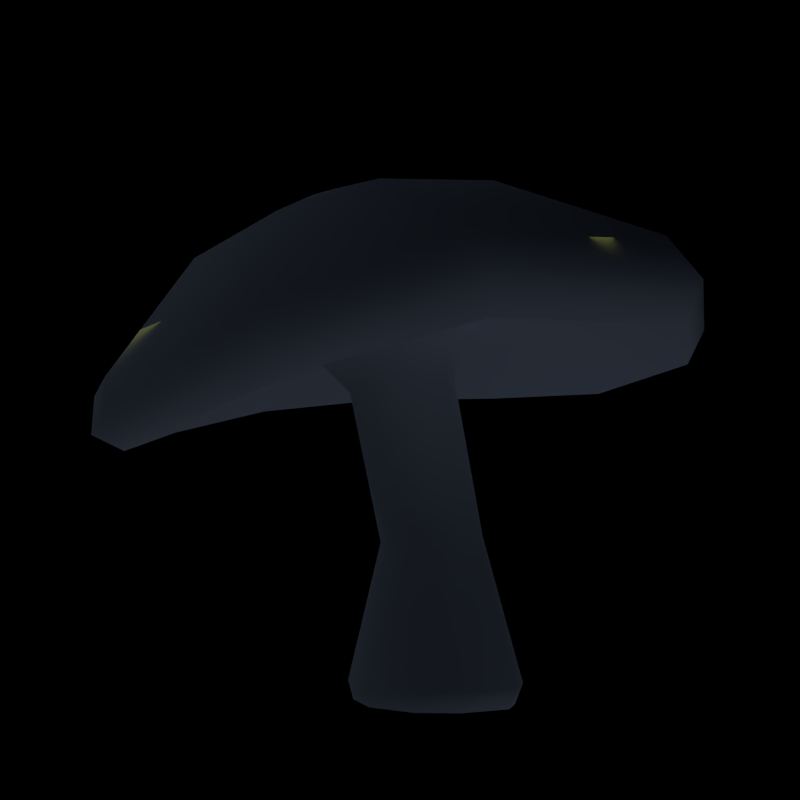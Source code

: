 # Source: Magic_Mushroom_LOD2.blend  (saved by Blender 2.79.0; exported with 4.5.12 LTS)
import bpy
from mathutils import Matrix  # noqa: F401  (used for matrix-valued properties, if any)

bpy.ops.wm.read_factory_settings(use_empty=True)
scene = bpy.context.scene
scene.name = 'Scene'

# ---- collections
col_collection_1 = bpy.data.collections.new('Collection 1'); scene.collection.children.link(col_collection_1)

# ---- materials (node trees are filled in below, after node groups)
mat_top = bpy.data.materials.new('top')
mat_top.alpha_threshold = 0.0
mat_top.use_transparent_shadow = False
mat_top.roughness = 0.5
mat_strunk = bpy.data.materials.new('Strunk')
mat_strunk.alpha_threshold = 0.0
mat_strunk.use_transparent_shadow = False
mat_strunk.roughness = 0.5
mat_side = bpy.data.materials.new('side')
mat_side.alpha_threshold = 0.0
mat_side.use_transparent_shadow = False
mat_side.roughness = 0.5
mat_bottom_2 = bpy.data.materials.new('bottom_2')
mat_bottom_2.alpha_threshold = 0.0
mat_bottom_2.use_transparent_shadow = False
mat_bottom_2.roughness = 0.5

# ---- material node trees

# ---- world
world_world = bpy.data.worlds.new('World'); scene.world = world_world
world_world.color = (0.0, 0.0, 0.0)
world_world.use_sun_shadow = False
world_world.sun_shadow_jitter_overblur = 0.0
world_world.cycles.sampling_method = 'NONE'
world_world.cycles.sample_map_resolution = 256

# ---- cameras
cam_camera = bpy.data.cameras.new('Camera')
cam_camera.clip_end = 100.0
cam_camera.lens = 35.0
cam_camera.sensor_width = 32.0
cam_camera.sensor_height = 18.0
cam_camera.ortho_scale = 7.314
cam_camera.dof.focus_distance = 0.0
cam_camera.dof.aperture_fstop = 128.0

# ---- lights
light_sun_002 = bpy.data.lights.new('Sun.002', 'SUN')
light_sun_002.color = (0.5459, 0.6955, 1.0)
light_sun_002.transmission_factor = 0.0
light_sun_002.angle = 1.571
light_sun_002.energy = 0.1
light_sun_002.shadow_buffer_clip_start = 0.5
light_sun_002.shadow_soft_size = 1.0
light_sun_002.shadow_cascade_max_distance = 1000.0
light_sun_002.cycles.use_multiple_importance_sampling = False
light_sun_001 = bpy.data.lights.new('Sun.001', 'SUN')
light_sun_001.color = (0.5459, 0.6955, 1.0)
light_sun_001.transmission_factor = 0.0
light_sun_001.angle = 1.571
light_sun_001.energy = 0.1
light_sun_001.shadow_buffer_clip_start = 0.5
light_sun_001.shadow_soft_size = 1.0
light_sun_001.shadow_cascade_max_distance = 1000.0
light_sun_001.cycles.use_multiple_importance_sampling = False
light_area = bpy.data.lights.new('Area', 'AREA')
light_area.color = (0.9002, 1.0, 0.2523)
light_area.transmission_factor = 0.0
light_area.energy = 54.98
light_area.shadow_buffer_clip_start = 0.5
light_area.shadow_soft_size = 12.0
light_area.shadow_maximum_resolution = 0.006
light_area.use_absolute_resolution = True
light_area.size = 12.0
light_area.size_y = 1.0
light_area.cycles.use_multiple_importance_sampling = False
light_sun = bpy.data.lights.new('Sun', 'SUN')
light_sun.color = (0.5459, 0.6955, 1.0)
light_sun.transmission_factor = 0.0
light_sun.angle = 1.571
light_sun.energy = 0.1
light_sun.shadow_buffer_clip_start = 0.5
light_sun.shadow_soft_size = 1.0
light_sun.shadow_cascade_max_distance = 1000.0
light_sun.cycles.use_multiple_importance_sampling = False

# ---- meshes
me_mesh_002 = bpy.data.meshes.new('Mesh.002')
me_mesh_002.from_pydata([(-1.652, -3.176, 7.444), (-2.99, -2.485, 7.219), (-3.575, -1.43, 7.232), (-3.549, -0.1734, 7.42), (-2.903, 0.879, 7.683), (-1.801, 1.509, 7.923), (-0.4868, 1.539, 8.087), (0.5844, 0.946, 8.16), (1.216, -0.4275, 8.152), (0.9731, -1.707, 8.051), (-0.3891, -3.011, 7.726), (-2.072, -8.079, 5.525), (-2.426, -8.877, 6.111), (-2.719, -8.617, 7.073), (-6.12, -5.704, 4.485), (-6.774, -6.261, 4.878), (-6.817, -6.165, 5.888), (-8.017, -2.346, 4.573), (-8.83, -2.612, 4.983), (-8.739, -2.73, 5.987), (-8.145, 1.518, 5.474), (-8.997, 1.563, 6.053), (-8.871, 1.207, 7.014), (-6.252, 4.763, 6.53), (-6.957, 5.069, 7.323), (-6.931, 4.513, 8.268), (-2.739, 6.779, 7.142), (-3.123, 7.265, 8.081), (-3.312, 6.581, 9.094), (1.563, 6.969, 7.161), (1.586, 7.493, 8.138), (1.127, 6.795, 9.287), (5.082, 5.154, 6.996), (5.431, 5.535, 7.961), (4.744, 4.953, 9.211), (7.102, 0.7476, 7.132), (7.608, 0.7383, 8.116), (6.773, 0.4368, 9.328), (6.225, -3.434, 7.328), (6.609, -3.831, 8.32), (5.811, -3.865, 9.397), (1.803, -7.665, 6.654), (1.76, -8.449, 7.468), (1.23, -8.209, 8.414), (-0.08425, -0.05417, -1.961), (-0.3389, -2.216, -1.903), (-0.3299, -2.371, -1.389), (-0.3131, -1.455, 2.222), (-1.104, -1.964, 6.336), (-1.572, -2.845, 7.412), (-0.08257, -0.05423, -1.961), (-1.582, -1.576, -1.923), (-1.675, -1.678, -1.426), (-1.106, -1.056, 2.172), (-1.902, -1.562, 6.234), (-2.736, -2.248, 7.225), (-2.154, -0.6046, -1.916), (-2.293, -0.6267, -1.418), (-1.46, -0.4397, 2.174), (-2.251, -0.939, 6.238), (-3.244, -1.334, 7.236), (-2.178, 0.5495, -1.893), (-2.316, 0.6228, -1.38), (-1.456, 0.2991, 2.216), (-2.233, -0.1912, 6.323), (-3.219, -0.2413, 7.391), (-0.08257, -0.05434, -1.961), (-1.638, 1.507, -1.897), (-1.728, 1.661, -1.367), (-1.09, 0.9148, 2.269), (-1.849, 0.4338, 6.445), (-2.655, 0.6731, 7.612), (-0.08357, -0.05431, -1.961), (-0.6829, 2.066, -1.957), (-0.6879, 2.268, -1.417), (-0.4639, 1.278, 2.307), (-1.202, 0.8053, 6.564), (-1.701, 1.219, 7.819), (-0.08169, -0.05432, -1.961), (0.48, 2.067, -2.058), (0.576, 2.272, -1.516), (0.2887, 1.286, 2.324), (-0.4314, 0.8183, 6.652), (-0.5634, 1.243, 7.965), (-0.08269, -0.05434, -1.961), (1.457, 1.505, -2.128), (1.635, 1.666, -1.588), (0.9102, 0.9328, 2.327), (0.1969, 0.4642, 6.694), (0.3633, 0.7274, 8.032), (-0.08267, -0.05334, -1.961), (-0.08276, -0.05266, -1.961), (2.09, 0.2458, -2.107), (2.319, 0.3016, -1.565), (1.298, 0.1331, 2.33), (0.5754, -0.3452, 6.688), (0.9123, -0.463, 8.024), (-0.08265, -0.05523, -1.961), (-0.08238, -0.05423, -1.961), (1.945, -0.91, -2.017), (2.155, -0.9525, -1.472), (1.185, -0.6063, 2.326), (0.4421, -1.097, 6.63), (0.7044, -1.571, 7.931), (-0.08269, -0.05454, -1.961), (0.7941, -2.076, -1.911), (0.8995, -2.219, -1.378), (0.4219, -1.358, 2.278), (-0.3533, -1.863, 6.468), (-0.4747, -2.7, 7.649), (-3.082, -5.847, 9.671), (-2.929, -2.844, 11.21), (-2.759, -1.766, 11.51), (-5.479, -4.523, 9.062), (-3.549, -2.528, 11.09), (-2.757, -1.766, 11.51), (-6.547, -2.575, 9.106), (-3.814, -2.04, 11.09), (-2.757, -1.767, 11.51), (-6.53, -0.294, 9.627), (-3.789, -1.453, 11.2), (-2.757, -1.765, 11.51), (-5.361, 1.617, 10.33), (-3.479, -0.9635, 11.36), (-2.757, -1.766, 11.51), (-3.308, 2.782, 10.95), (-2.966, -0.6729, 11.53), (-2.758, -1.766, 11.51), (-0.8364, 2.867, 11.32), (-2.361, -0.6638, 11.68), (-2.756, -1.766, 11.51), (1.17, 1.797, 11.47), (-1.873, -0.9423, 11.75), (-2.758, -1.766, 11.51), (2.303, -0.7514, 11.46), (-1.588, -1.577, 11.73), (-2.757, -1.764, 11.51), (1.782, -3.149, 11.25), (-1.703, -2.166, 11.63), (-2.757, -1.766, 11.51), (-0.7902, -5.576, 10.43), (-2.338, -2.766, 11.39), (-2.758, -1.766, 11.51)], [], [(4, 3, 20, 23), (13, 16, 15, 12), (3, 2, 17, 20), (5, 4, 23, 26), (6, 5, 26, 29), (7, 6, 29, 32), (7, 32, 35, 8), (0, 10, 41, 11), (9, 8, 35, 38), (9, 38, 41, 10), (110, 113, 16, 13), (40, 43, 42, 39), (0, 1, 55, 49), (43, 13, 12, 42), (110, 111, 114, 113), (56, 51, 52, 57), (15, 18, 17, 14), (16, 19, 18, 15), (18, 21, 20, 17), (19, 22, 21, 18), (21, 24, 23, 20), (22, 25, 24, 21), (24, 27, 26, 23), (25, 28, 27, 24), (27, 30, 29, 26), (28, 31, 30, 27), (30, 33, 32, 29), (31, 34, 33, 30), (33, 36, 35, 32), (34, 37, 36, 33), (36, 39, 38, 35), (37, 40, 39, 36), (39, 42, 41, 38), (9, 10, 109, 103), (11, 41, 42, 12), (106, 46, 45, 105), (48, 47, 107, 108), (102, 103, 109, 108), (53, 58, 57, 52), (48, 108, 109, 49), (65, 64, 59, 60), (48, 54, 53, 47), (116, 113, 114, 117), (66, 67, 73, 72), (73, 79, 66), (57, 62, 61, 56), (1, 2, 60, 55), (58, 63, 62, 57), (67, 61, 62, 68), (49, 55, 54, 48), (56, 61, 66), (54, 59, 58, 53), (97, 50, 51, 56), (2, 3, 65, 60), (45, 51, 50, 72, 44), (63, 69, 68, 62), (59, 54, 55, 60), (59, 64, 63, 58), (68, 74, 73, 67), (83, 82, 76, 77), (3, 4, 71, 65), (69, 75, 74, 68), (74, 80, 79, 73), (64, 70, 69, 63), (97, 56, 66), (70, 71, 77, 76), (89, 88, 82, 83), (4, 5, 77, 71), (92, 91, 90, 84, 85), (75, 81, 80, 74), (85, 79, 80, 86), (70, 76, 75, 69), (61, 90, 66), (5, 6, 83, 77), (81, 87, 86, 80), (76, 82, 81, 75), (86, 93, 92, 85), (6, 7, 89, 83), (87, 94, 93, 86), (99, 92, 93, 100), (82, 88, 87, 81), (66, 72, 73), (70, 64, 65, 71), (7, 8, 96, 89), (94, 101, 100, 93), (88, 95, 94, 87), (100, 106, 105, 99), (8, 9, 103, 96), (105, 45, 44, 66, 78, 104), (79, 78, 66), (95, 102, 101, 94), (101, 107, 106, 100), (95, 88, 89, 96), (99, 98, 97, 66, 91, 92), (141, 111, 110, 140), (1, 0, 11, 14), (10, 0, 49, 109), (67, 66, 90, 61), (47, 46, 106, 107), (103, 102, 95, 96), (102, 108, 107, 101), (14, 17, 2, 1), (99, 105, 104, 98), (12, 15, 14, 11), (113, 116, 19, 16), (116, 119, 22, 19), (142, 112, 111, 141), (119, 116, 117, 120), (112, 115, 114, 111), (119, 122, 25, 22), (122, 119, 120, 123), (115, 118, 117, 114), (122, 125, 28, 25), (133, 120, 117), (125, 122, 123, 126), (118, 133, 117), (125, 128, 31, 28), (133, 121, 120), (128, 125, 126, 129), (121, 124, 123, 120), (128, 131, 34, 31), (131, 128, 129, 132), (124, 127, 126, 123), (131, 134, 37, 34), (133, 129, 126), (134, 131, 132, 135), (127, 133, 126), (134, 137, 40, 37), (133, 130, 129), (137, 134, 135, 138), (130, 133, 132, 129), (137, 140, 43, 40), (140, 137, 138, 141), (133, 136, 135, 132), (110, 13, 43, 140), (136, 139, 138, 135), (139, 142, 141, 138), (79, 85, 84, 78), (47, 53, 52, 46), (46, 52, 51, 45)])
me_mesh_002.polygons.foreach_set('use_smooth', [True] * 140)
me_mesh_002.polygons.foreach_set('material_index', [3, 2, 3, 3, 3, 3, 3, 3, 3, 3, 0, 2, 1, 2, 0, 1, 2, 2, 2, 2, 2, 2, 2, 2, 2, 2, 2, 2, 2, 2, 2, 2, 2, 1, 2, 1, 1, 1, 1, 1, 1, 1, 0, 1, 1, 1, 1, 1, 1, 1, 1, 1, 1, 1, 1, 1, 1, 1, 1, 1, 1, 1, 1, 1, 1, 1, 1, 1, 1, 1, 1, 1, 1, 1, 1, 1, 1, 1, 1, 1, 1, 1, 1, 1, 1, 1, 1, 1, 1, 1, 1, 1, 1, 1, 0, 3, 1, 1, 1, 1, 1, 3, 1, 2, 0, 0, 0, 0, 0, 0, 0, 0, 0, 0, 0, 0, 0, 0, 0, 0, 0, 0, 0, 0, 0, 0, 0, 0, 0, 0, 0, 0, 0, 0, 0, 0, 0, 1, 1, 1])
_uv = me_mesh_002.uv_layers.new(name='UVMap.Projections')
_uv.uv.foreach_set('vector', [0.5962, 0.4449, 0.5576, 0.4033, 0.6938, 0.225, 0.8138, 0.3486, 0.05828, 0.03441, 0.1288, 0.03441, 0.1288, 0.06235, 0.05828, 0.06235, 0.5576, 0.4033, 0.5019, 0.3864, 0.5197, 0.1829, 0.6938, 0.225, 0.61, 0.5014, 0.5962, 0.4449, 0.8138, 0.3486, 0.8582, 0.5289, 0.5942, 0.5596, 0.61, 0.5014, 0.8582, 0.5289, 0.8109, 0.7218, 0.5538, 0.5994, 0.5942, 0.5596, 0.8109, 0.7218, 0.6841, 0.8547, 0.5538, 0.5994, 0.6841, 0.8547, 0.4608, 0.8874, 0.4841, 0.6097, 0.3988, 0.4488, 0.3896, 0.5063, 0.1536, 0.5457, 0.1858, 0.3709, 0.4301, 0.5827, 0.4841, 0.6097, 0.4608, 0.8874, 0.2851, 0.7946, 0.4301, 0.5827, 0.2851, 0.7946, 0.1536, 0.5457, 0.3896, 0.5063, 0.3039, 0.2597, 0.2217, 0.3798, 0.01574, 0.3237, 0.1795, 0.08721, 0.8785, 0.03441, 0.9954, 0.03441, 0.9954, 0.06235, 0.8785, 0.06235, 0.6626, 0.6741, 0.5973, 0.6741, 0.5973, 0.6596, 0.6626, 0.6596, 0.003894, 0.03441, 0.05828, 0.03441, 0.05828, 0.06235, 0.003894, 0.06235, 0.3039, 0.2597, 0.4093, 0.3921, 0.39, 0.4204, 0.2217, 0.3798, 0.5418, 0.02511, 0.5973, 0.02511, 0.5973, 0.05834, 0.5418, 0.05834, 0.1288, 0.06235, 0.1955, 0.06235, 0.1955, 0.08675, 0.1288, 0.08675, 0.1288, 0.03441, 0.1955, 0.03441, 0.1955, 0.06235, 0.1288, 0.06235, 0.1955, 0.06235, 0.2806, 0.06235, 0.2806, 0.08675, 0.1955, 0.08675, 0.1955, 0.03441, 0.2806, 0.03441, 0.2806, 0.06235, 0.1955, 0.06235, 0.2806, 0.06235, 0.3789, 0.06235, 0.3789, 0.08675, 0.2806, 0.08675, 0.2806, 0.03441, 0.3789, 0.03441, 0.3789, 0.06235, 0.2806, 0.06235, 0.3789, 0.06235, 0.486, 0.06235, 0.486, 0.08675, 0.3789, 0.08675, 0.3789, 0.03441, 0.486, 0.03441, 0.486, 0.06235, 0.3789, 0.06235, 0.486, 0.06235, 0.5943, 0.06235, 0.5943, 0.08675, 0.486, 0.08675, 0.486, 0.03441, 0.5943, 0.03441, 0.5943, 0.06235, 0.486, 0.06235, 0.5943, 0.06235, 0.688, 0.06235, 0.688, 0.08675, 0.5943, 0.08675, 0.5943, 0.03441, 0.688, 0.03441, 0.688, 0.06235, 0.5943, 0.06235, 0.688, 0.06235, 0.7938, 0.06235, 0.7938, 0.08675, 0.688, 0.08675, 0.688, 0.03441, 0.7938, 0.03441, 0.7938, 0.06235, 0.688, 0.06235, 0.7938, 0.06235, 0.8785, 0.06235, 0.8785, 0.08675, 0.7938, 0.08675, 0.7938, 0.03441, 0.8785, 0.03441, 0.8785, 0.06235, 0.7938, 0.06235, 0.8785, 0.06235, 0.9954, 0.06235, 0.9954, 0.08675, 0.8785, 0.08675, 0.1293, 0.6741, 0.05049, 0.6741, 0.05049, 0.6596, 0.1293, 0.6596, 0.05828, 0.08675, 0.003894, 0.08675, 0.003894, 0.06235, 0.05828, 0.06235, 0.7126, 0.05834, 0.6626, 0.05834, 0.6626, 0.02511, 0.7126, 0.02511, 0.6626, 0.5751, 0.6626, 0.2825, 0.7126, 0.2825, 0.7126, 0.5751, 0.1293, 0.5751, 0.1293, 0.6596, 0.05049, 0.6596, 0.05049, 0.5751, 0.5973, 0.2825, 0.5418, 0.2825, 0.5418, 0.05834, 0.5973, 0.05834, 0.6626, 0.5751, 0.7126, 0.5751, 0.7126, 0.6596, 0.6626, 0.6596, 0.4829, 0.6596, 0.4829, 0.5751, 0.5418, 0.5751, 0.5418, 0.6596, 0.6626, 0.5751, 0.5973, 0.5751, 0.5973, 0.2825, 0.6626, 0.2825, 0.2246, 0.495, 0.2217, 0.3798, 0.39, 0.4204, 0.3908, 0.4473, 0.1529, 0.8514, 0.2619, 0.77, 0.2887, 0.8329, 0.1547, 0.8556, 0.2887, 0.8329, 0.2817, 0.9046, 0.1545, 0.858, 0.5418, 0.05834, 0.4829, 0.05834, 0.4829, 0.02511, 0.5418, 0.02511, 0.5973, 0.6741, 0.5418, 0.6741, 0.5418, 0.6596, 0.5973, 0.6596, 0.5418, 0.2825, 0.4829, 0.2825, 0.4829, 0.05834, 0.5418, 0.05834, 0.426, 0.02511, 0.4829, 0.02511, 0.4829, 0.05834, 0.426, 0.05834, 0.6626, 0.6596, 0.5973, 0.6596, 0.5973, 0.5751, 0.6626, 0.5751, 0.1381, 0.7165, 0.2084, 0.7282, 0.1467, 0.8486, 0.5973, 0.5751, 0.5418, 0.5751, 0.5418, 0.2825, 0.5973, 0.2825, 0.1443, 0.8487, 0.1402, 0.8511, 0.07124, 0.7374, 0.1381, 0.7165, 0.5418, 0.6741, 0.4829, 0.6741, 0.4829, 0.6596, 0.5418, 0.6596, 0.013, 0.8002, 0.07124, 0.7374, 0.1402, 0.8511, 0.1367, 0.8509, 0.1357, 0.8521, 0.4829, 0.2825, 0.426, 0.2825, 0.426, 0.05834, 0.4829, 0.05834, 0.5418, 0.5751, 0.5973, 0.5751, 0.5973, 0.6596, 0.5418, 0.6596, 0.5418, 0.5751, 0.4829, 0.5751, 0.4829, 0.2825, 0.5418, 0.2825, 0.426, 0.05834, 0.3686, 0.05834, 0.3686, 0.02511, 0.426, 0.02511, 0.308, 0.6596, 0.308, 0.5751, 0.3686, 0.5751, 0.3686, 0.6596, 0.4829, 0.6741, 0.426, 0.6741, 0.426, 0.6596, 0.4829, 0.6596, 0.426, 0.2825, 0.3686, 0.2825, 0.3686, 0.05834, 0.426, 0.05834, 0.3686, 0.05834, 0.308, 0.05834, 0.308, 0.02511, 0.3686, 0.02511, 0.4829, 0.5751, 0.426, 0.5751, 0.426, 0.2825, 0.4829, 0.2825, 0.1443, 0.8487, 0.1381, 0.7165, 0.1467, 0.8486, 0.426, 0.5751, 0.426, 0.6596, 0.3686, 0.6596, 0.3686, 0.5751, 0.2525, 0.6596, 0.2525, 0.5751, 0.308, 0.5751, 0.308, 0.6596, 0.426, 0.6741, 0.3686, 0.6741, 0.3686, 0.6596, 0.426, 0.6596, 0.1657, 0.9999, 0.1477, 0.8662, 0.1484, 0.8661, 0.1518, 0.8643, 0.2438, 0.9628, 0.3686, 0.2825, 0.308, 0.2825, 0.308, 0.05834, 0.3686, 0.05834, 0.2525, 0.02511, 0.308, 0.02511, 0.308, 0.05834, 0.2525, 0.05834, 0.426, 0.5751, 0.3686, 0.5751, 0.3686, 0.2825, 0.426, 0.2825, 0.2084, 0.7282, 0.149, 0.8488, 0.1467, 0.8486, 0.3686, 0.6741, 0.308, 0.6741, 0.308, 0.6596, 0.3686, 0.6596, 0.308, 0.2825, 0.2525, 0.2825, 0.2525, 0.05834, 0.308, 0.05834, 0.3686, 0.5751, 0.308, 0.5751, 0.308, 0.2825, 0.3686, 0.2825, 0.2525, 0.05834, 0.1852, 0.05834, 0.1852, 0.02511, 0.2525, 0.02511, 0.308, 0.6741, 0.2525, 0.6741, 0.2525, 0.6596, 0.308, 0.6596, 0.2525, 0.2825, 0.1852, 0.2825, 0.1852, 0.05834, 0.2525, 0.05834, 0.1293, 0.02511, 0.1852, 0.02511, 0.1852, 0.05834, 0.1293, 0.05834, 0.308, 0.5751, 0.2525, 0.5751, 0.2525, 0.2825, 0.308, 0.2825, 0.1545, 0.858, 0.1547, 0.8556, 0.2887, 0.8329, 0.426, 0.5751, 0.4829, 0.5751, 0.4829, 0.6596, 0.426, 0.6596, 0.2525, 0.6741, 0.1852, 0.6741, 0.1852, 0.6596, 0.2525, 0.6596, 0.1852, 0.2825, 0.1293, 0.2825, 0.1293, 0.05834, 0.1852, 0.05834, 0.2525, 0.5751, 0.1852, 0.5751, 0.1852, 0.2825, 0.2525, 0.2825, 0.1293, 0.05834, 0.05049, 0.05834, 0.05049, 0.02511, 0.1293, 0.02511, 0.1852, 0.6741, 0.1293, 0.6741, 0.1293, 0.6596, 0.1852, 0.6596, 0.000102, 0.8691, 0.013, 0.8002, 0.1357, 0.8521, 0.1355, 0.8533, 0.1349, 0.8551, 0.1346, 0.8567, 0.2817, 0.9046, 0.1544, 0.8604, 0.1545, 0.858, 0.1852, 0.5751, 0.1293, 0.5751, 0.1293, 0.2825, 0.1852, 0.2825, 0.1293, 0.2825, 0.05049, 0.2825, 0.05049, 0.05834, 0.1293, 0.05834, 0.1852, 0.5751, 0.2525, 0.5751, 0.2525, 0.6596, 0.1852, 0.6596, 0.09458, 0.9911, 0.1432, 0.8654, 0.1445, 0.8658, 0.1465, 0.8661, 0.1477, 0.8662, 0.1657, 0.9999, 0.4372, 0.3811, 0.4093, 0.3921, 0.3039, 0.2597, 0.4204, 0.2152, 0.4471, 0.3988, 0.3988, 0.4488, 0.1858, 0.3709, 0.345, 0.224, 0.7126, 0.6741, 0.6626, 0.6741, 0.6626, 0.6596, 0.7126, 0.6596, 0.2619, 0.77, 0.1529, 0.8514, 0.149, 0.8488, 0.2084, 0.7282, 0.6626, 0.2825, 0.6626, 0.05834, 0.7126, 0.05834, 0.7126, 0.2825, 0.1293, 0.6596, 0.1293, 0.5751, 0.1852, 0.5751, 0.1852, 0.6596, 0.1293, 0.5751, 0.05049, 0.5751, 0.05049, 0.2825, 0.1293, 0.2825, 0.345, 0.224, 0.5197, 0.1829, 0.5019, 0.3864, 0.4471, 0.3988, 0.09458, 0.9911, 0.01894, 0.9247, 0.1375, 0.8613, 0.1432, 0.8654, 0.05828, 0.06235, 0.1288, 0.06235, 0.1288, 0.08675, 0.05828, 0.08675, 0.2217, 0.3798, 0.2246, 0.495, 0.01763, 0.5584, 0.01574, 0.3237, 0.2246, 0.495, 0.2925, 0.5968, 0.1535, 0.7638, 0.01763, 0.5584, 0.4454, 0.433, 0.4453, 0.4331, 0.4093, 0.3921, 0.4372, 0.3811, 0.2925, 0.5968, 0.2246, 0.495, 0.3908, 0.4473, 0.407, 0.4713, 0.4453, 0.4331, 0.4453, 0.4331, 0.39, 0.4204, 0.4093, 0.3921, 0.2925, 0.5968, 0.4027, 0.6496, 0.3728, 0.8664, 0.1535, 0.7638, 0.4027, 0.6496, 0.2925, 0.5968, 0.407, 0.4713, 0.4332, 0.4841, 0.4453, 0.4331, 0.4453, 0.4331, 0.3908, 0.4473, 0.39, 0.4204, 0.4027, 0.6496, 0.5282, 0.6466, 0.6236, 0.8608, 0.3728, 0.8664, 0.4453, 0.433, 0.407, 0.4713, 0.3908, 0.4473, 0.5282, 0.6466, 0.4027, 0.6496, 0.4332, 0.4841, 0.4629, 0.4837, 0.4453, 0.4331, 0.4453, 0.433, 0.3908, 0.4473, 0.5282, 0.6466, 0.641, 0.5867, 0.8552, 0.7451, 0.6236, 0.8608, 0.4453, 0.433, 0.4453, 0.433, 0.407, 0.4713, 0.641, 0.5867, 0.5282, 0.6466, 0.4629, 0.4837, 0.4892, 0.4693, 0.4453, 0.433, 0.4453, 0.433, 0.4332, 0.4841, 0.407, 0.4713, 0.641, 0.5867, 0.7023, 0.4885, 0.9856, 0.549, 0.8552, 0.7451, 0.7023, 0.4885, 0.641, 0.5867, 0.4892, 0.4693, 0.5032, 0.4458, 0.4453, 0.433, 0.4453, 0.433, 0.4629, 0.4837, 0.4332, 0.4841, 0.7023, 0.4885, 0.6863, 0.3478, 0.954, 0.2652, 0.9856, 0.549, 0.4453, 0.433, 0.4892, 0.4693, 0.4629, 0.4837, 0.6863, 0.3478, 0.7023, 0.4885, 0.5032, 0.4458, 0.4995, 0.4125, 0.4453, 0.433, 0.4453, 0.433, 0.4629, 0.4837, 0.6863, 0.3478, 0.6009, 0.2567, 0.7752, 0.08164, 0.954, 0.2652, 0.4453, 0.433, 0.4453, 0.433, 0.4892, 0.4693, 0.6009, 0.2567, 0.6863, 0.3478, 0.4995, 0.4125, 0.4799, 0.3908, 0.4453, 0.433, 0.4454, 0.433, 0.5032, 0.4458, 0.4892, 0.4693, 0.6009, 0.2567, 0.4204, 0.2152, 0.41, 9.365e-05, 0.7752, 0.08164, 0.4204, 0.2152, 0.6009, 0.2567, 0.4799, 0.3908, 0.4372, 0.3811, 0.4454, 0.433, 0.4454, 0.433, 0.4995, 0.4125, 0.5032, 0.4458, 0.3039, 0.2597, 0.1795, 0.08721, 0.41, 9.365e-05, 0.4204, 0.2152, 0.4454, 0.433, 0.4453, 0.433, 0.4799, 0.3908, 0.4995, 0.4125, 0.4453, 0.433, 0.4454, 0.433, 0.4372, 0.3811, 0.4799, 0.3908, 0.2817, 0.9046, 0.2438, 0.9628, 0.1518, 0.8643, 0.1544, 0.8604, 0.6626, 0.2825, 0.5973, 0.2825, 0.5973, 0.05834, 0.6626, 0.05834, 0.6626, 0.05834, 0.5973, 0.05834, 0.5973, 0.02511, 0.6626, 0.02511])
me_mesh_002.materials.append(mat_top)
me_mesh_002.materials.append(mat_strunk)
me_mesh_002.materials.append(mat_side)
me_mesh_002.materials.append(mat_bottom_2)
me_mesh_002.use_remesh_preserve_volume = False
me_mesh_002.use_remesh_preserve_attributes = False
me_mesh_002.use_mirror_vertex_groups = False
me_mesh_002.update()

# ---- objects
ob_sun_002 = bpy.data.objects.new('Sun.002', light_sun_002)
ob_sun_001 = bpy.data.objects.new('Sun.001', light_sun_001)
ob_magic_mushroom_002 = bpy.data.objects.new('Magic_Mushroom.002', me_mesh_002)
ob_area = bpy.data.objects.new('Area', light_area)
ob_sun = bpy.data.objects.new('Sun', light_sun)
ob_camera = bpy.data.objects.new('Camera', cam_camera)

# ---- transforms, parenting, visibility, modifiers, constraints
ob_sun_002.location = (-10.07, -3.26, 15.69)
ob_sun_002.rotation_euler = (-0.9821, -0.288, -5.034)
ob_sun_002.lineart.crease_threshold = 0.0
ob_sun_001.location = (-0.2618, 5.503, 5.021)
ob_sun_001.rotation_euler = (-1.86, 0.5013, -6.427)
ob_sun_001.lineart.crease_threshold = 0.0
ob_magic_mushroom_002.location = (0.0, 0.0, 0.0)
ob_magic_mushroom_002.lineart.crease_threshold = 0.0
ob_area.location = (-1.651, -1.366e-06, 8.386)
ob_area.rotation_euler = (0.09066, -0.1686, 0.01094)
ob_area.lineart.crease_threshold = 0.0
ob_sun.location = (6.149, 7.393, -16.76)
ob_sun.rotation_euler = (-3.447, -0.4488, -6.215)
ob_sun.lineart.crease_threshold = 0.0
ob_camera.location = (1.929, -24.34, 2.59)
ob_camera.rotation_euler = (1.715, 1.688e-06, 0.119)
ob_camera.lock_rotations_4d = False
ob_camera.empty_display_type = 'ARROWS'
ob_camera.color = (0.0, 0.0, 0.0, 0.0)
ob_camera.display_type = 'WIRE'
ob_camera.lineart.crease_threshold = 0.0

# ---- collection membership
col_collection_1.objects.link(ob_sun_002)
col_collection_1.objects.link(ob_sun_001)
col_collection_1.objects.link(ob_magic_mushroom_002)
col_collection_1.objects.link(ob_area)
col_collection_1.objects.link(ob_sun)
col_collection_1.objects.link(ob_camera)

# ---- scene / render settings (as saved in the file)
scene.camera = ob_camera
scene.frame_start = 1; scene.frame_end = 250; scene.frame_set(0)
scene.render.engine = 'BLENDER_EEVEE_NEXT'
scene.render.image_settings.file_format = 'JPEG'
scene.render.image_settings.color_mode = 'RGB'
scene.render.image_settings.compression = 90
scene.render.resolution_x = 800
scene.render.resolution_y = 800
scene.render.dither_intensity = 0.0
scene.render.film_transparent = True
scene.render.use_bake_selected_to_active = True
scene.render.bake_margin = 2
scene.render.bake_bias = 0.0
scene.cycles.use_denoising = False
scene.cycles.samples = 1000000
scene.cycles.sampling_pattern = 'TABULATED_SOBOL'
scene.cycles.light_sampling_threshold = 0.0
scene.cycles.use_adaptive_sampling = False
scene.cycles.use_light_tree = False
scene.cycles.blur_glossy = 0.0
scene.cycles.volume_bounces = 1
scene.cycles.pixel_filter_type = 'GAUSSIAN'
scene.cycles.sample_clamp_indirect = 0.0
scene.view_settings.view_transform = 'Standard'
bpy.context.view_layer.update()
